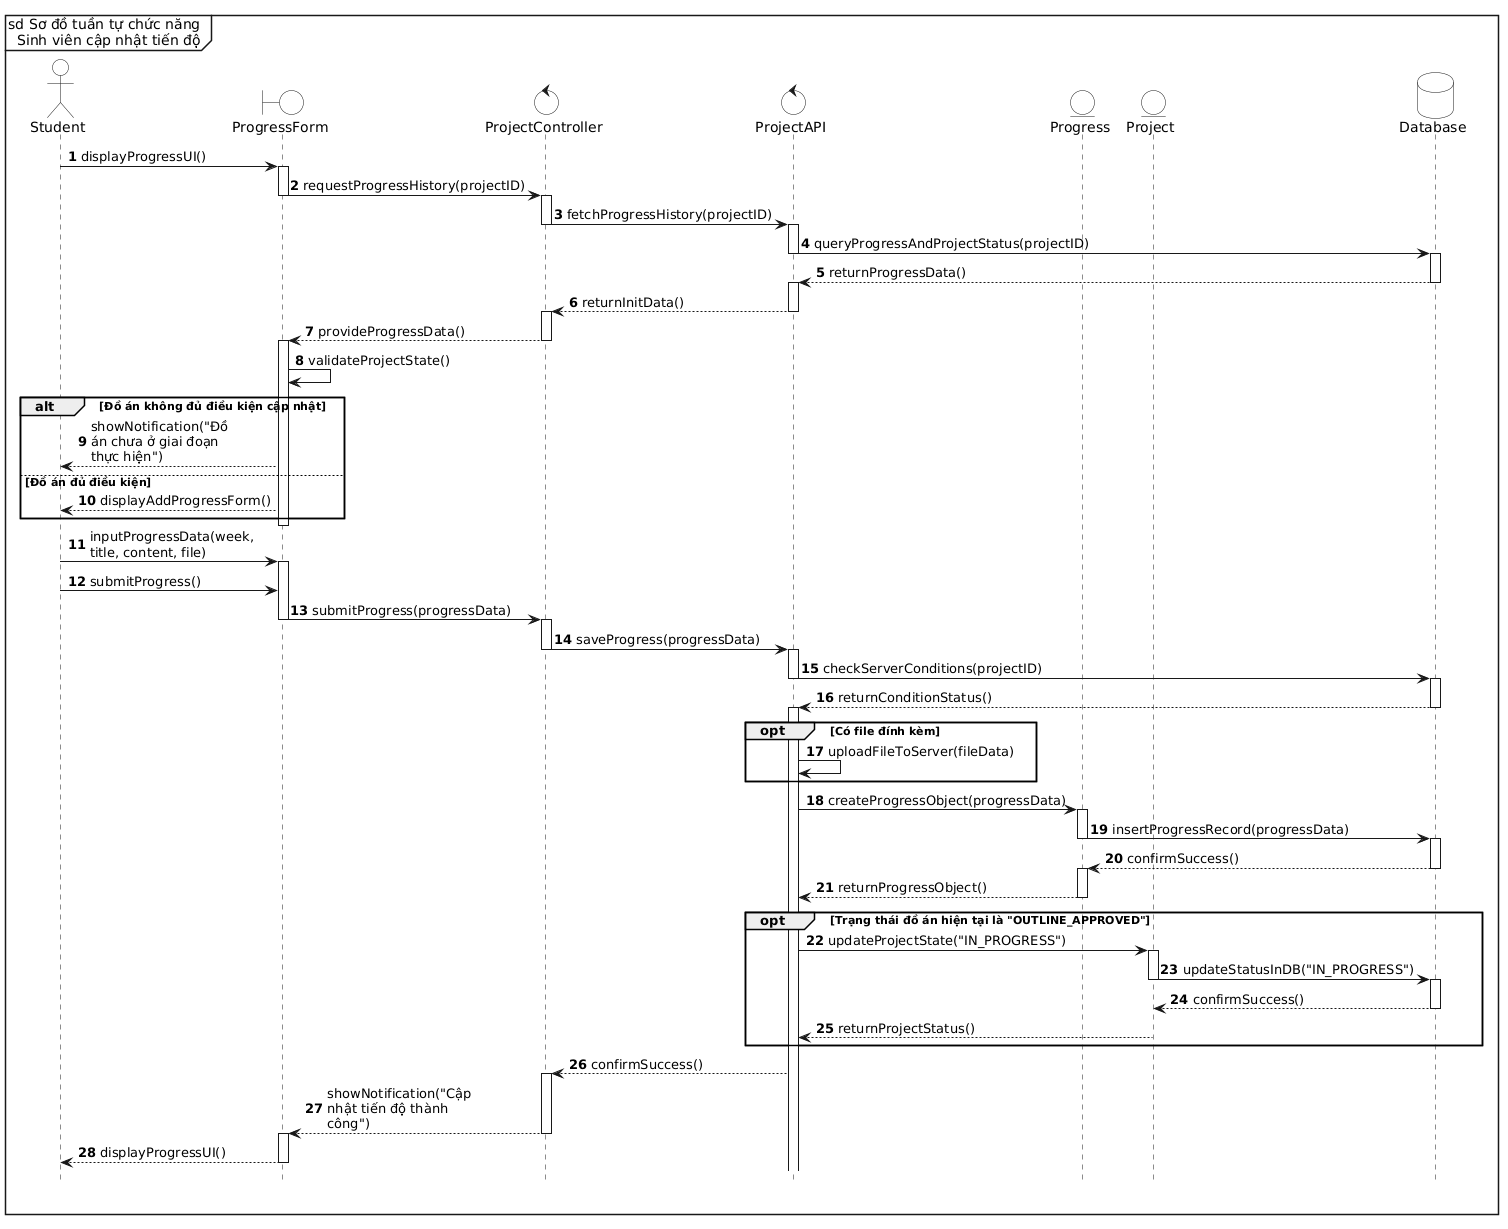

The diagram above was rendered by PlantUML. Its source (embedded in the PNG):
@startuml
' Tạo khung sd bao trùm toàn biểu đồ
mainframe sd Sơ đồ tuần tự chức năng \n Sinh viên cập nhật tiến độ

' Ẩn các class ở dưới cùng
hide footbox

' Tắt đổ bóng, bật chế độ đơn sắc và ép nền trắng tuyệt đối
skinparam monochrome true
skinparam shadowing false
skinparam BackgroundColor white
skinparam ActorBackgroundColor white
skinparam BoundaryBackgroundColor white
skinparam ControlBackgroundColor white
skinparam EntityBackgroundColor white
skinparam DatabaseBackgroundColor white
skinparam SequenceLifeLineBackgroundColor white

skinparam maxMessageSize 150
autonumber

' Định nghĩa các thành phần
actor "Student" as actor
boundary "ProgressForm" as form
control "ProjectController" as ctrl
control "ProjectAPI" as api
entity "Progress" as progress
entity "Project" as project
database "Database" as db

' Luồng 1: Hiển thị màn hình và kiểm tra điều kiện khởi tạo
actor -> form : displayProgressUI()
activate form
form -> ctrl : requestProgressHistory(projectID)
deactivate form

activate ctrl
ctrl -> api : fetchProgressHistory(projectID)
deactivate ctrl

activate api
api -> db : queryProgressAndProjectStatus(projectID)
deactivate api

activate db
db --> api : returnProgressData()
deactivate db

activate api
api --> ctrl : returnInitData()
deactivate api

activate ctrl
ctrl --> form : provideProgressData()
deactivate ctrl

activate form
form -> form : validateProjectState()
alt Đồ án không đủ điều kiện cập nhật
    form --> actor : showNotification("Đồ án chưa ở giai đoạn thực hiện")
else Đồ án đủ điều kiện
    form --> actor : displayAddProgressForm()
end
deactivate form

' Luồng 2: Nhập liệu và Gửi cập nhật
actor -> form : inputProgressData(week, title, content, file)
activate form
actor -> form : submitProgress()
form -> ctrl : submitProgress(progressData)
deactivate form

activate ctrl
ctrl -> api : saveProgress(progressData)
deactivate ctrl

activate api
api -> db : checkServerConditions(projectID)
deactivate api

activate db
db --> api : returnConditionStatus()
deactivate db

activate api
opt Có file đính kèm
    api -> api : uploadFileToServer(fileData)
end

api -> progress : createProgressObject(progressData)
activate progress
progress -> db : insertProgressRecord(progressData)
deactivate progress

activate db
db --> progress : confirmSuccess()
deactivate db

activate progress
progress --> api : returnProgressObject()
deactivate progress

opt Trạng thái đồ án hiện tại là "OUTLINE_APPROVED"
    api -> project : updateProjectState("IN_PROGRESS")
    activate project
    project -> db : updateStatusInDB("IN_PROGRESS")
    deactivate project
    activate db
    db --> project : confirmSuccess()
    deactivate db
    project --> api : returnProjectStatus()
    deactivate project
end

api --> ctrl : confirmSuccess()
activate ctrl
ctrl --> form : showNotification("Cập nhật tiến độ thành công")
deactivate ctrl

activate form
form --> actor : displayProgressUI()
deactivate form
@enduml